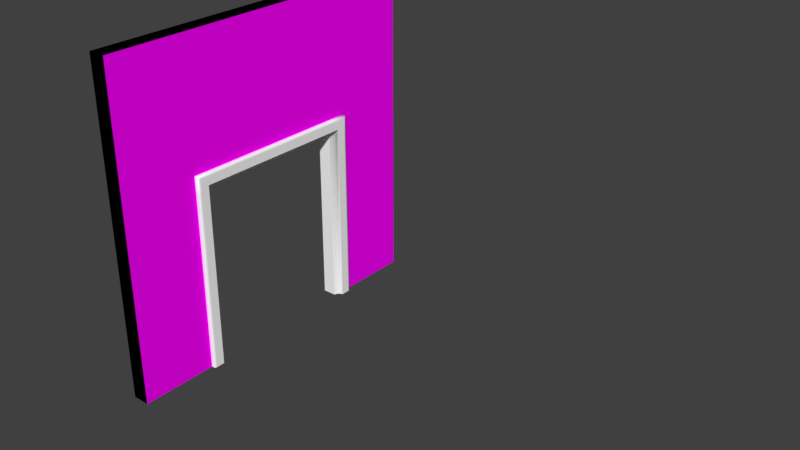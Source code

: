 # Source: Wall_Door_Double.blend  (saved by Blender 2.79.0; exported with 4.5.12 LTS)
import bpy
from mathutils import Matrix  # noqa: F401  (used for matrix-valued properties, if any)

bpy.ops.wm.read_factory_settings(use_empty=True)
scene = bpy.context.scene
scene.name = 'Scene'

# ---- collections
col_collection_1 = bpy.data.collections.new('Collection 1'); scene.collection.children.link(col_collection_1)
col_collection_1.hide_render = True
col_collection_1.hide_viewport = True
col_collection_2 = bpy.data.collections.new('Collection 2'); scene.collection.children.link(col_collection_2)

# ---- images (referenced by path relative to the original .blend; pixels are not part of the script)
import os
ASSET_DIR = os.environ.get("B2B_ASSET_DIR", "")  # directory of the original .blend (textures are referenced by path, not embedded)
HERE = os.path.dirname(os.path.abspath(__file__))  # packed textures are extracted next to this script under _unpacked/

def load_image(name, relpath, width, height, colorspace="sRGB"):
    """Load a texture the original file referenced (path relative to the .blend, or extracted next to this script)."""
    p = next((c for c in (os.path.join(HERE, relpath), os.path.join(ASSET_DIR, relpath)) if relpath and os.path.exists(c)), "")
    if p:
        img = bpy.data.images.load(p, check_existing=True)
        img.name = name
    else:  # same state as the original file: an image datablock whose file is absent (Cycles renders it pink)
        img = bpy.data.images.new(name, width, height)
        img.source = "FILE"
        img.filepath = "//" + (relpath or name)
    img.colorspace_settings.name = colorspace
    return img
img_cinder_block_pxr128_bmp_tif = load_image('Cinder_block_pxr128_bmp.tif', 'Cinder_block_pxr128_bmp.tif', 1024, 1024, 'sRGB')

# ---- materials (node trees are filled in below, after node groups)
mat_wall_door_double_interior = bpy.data.materials.new('Wall_Door_Double_Interior')
mat_wall_door_double_interior.alpha_threshold = 0.0
mat_wall_door_double_interior.roughness = 0.5
mat_wall_door_double_exterior = bpy.data.materials.new('Wall_Door_Double_Exterior')
mat_wall_door_double_exterior.alpha_threshold = 0.0
mat_wall_door_double_exterior.roughness = 0.5
mat_wall_door_double_edge_interior = bpy.data.materials.new('Wall_Door_Double_Edge_Interior')
mat_wall_door_double_edge_interior.alpha_threshold = 0.0
mat_wall_door_double_edge_interior.roughness = 0.5
mat_wall_door_double_edge_exterior = bpy.data.materials.new('Wall_Door_Double_Edge_Exterior')
mat_wall_door_double_edge_exterior.alpha_threshold = 0.0
mat_wall_door_double_edge_exterior.roughness = 0.5
mat_wall_exterior = bpy.data.materials.new('Wall_Exterior')
mat_wall_door_double_frame = bpy.data.materials.new('Wall_Door_Double_Frame')
mat_wall_door_double_frame.alpha_threshold = 0.0
mat_wall_door_double_frame.roughness = 0.5

# ---- material node trees
mat_wall_door_double_interior.use_nodes = True; mat_wall_door_double_interior.node_tree.nodes.clear()
_N = mat_wall_door_double_interior.node_tree.nodes; _L = mat_wall_door_double_interior.node_tree.links
n0 = _N.new('ShaderNodeOutputMaterial'); n0.name = 'Material Output'; n0.location = (300, 300)
n1 = _N.new('ShaderNodeBsdfDiffuse'); n1.name = 'Diffuse BSDF'; n1.location = (10, 300)
n2 = _N.new('ShaderNodeTexImage'); n2.name = 'Image Texture'; n2.location = (-180, 300)
n2.width = 140
n2.image = img_cinder_block_pxr128_bmp_tif
_L.new(n1.outputs[0], n0.inputs[0])
_L.new(n2.outputs[0], n1.inputs[0])
n0.is_active_output = True
mat_wall_door_double_exterior.use_nodes = True; mat_wall_door_double_exterior.node_tree.nodes.clear()
_N = mat_wall_door_double_exterior.node_tree.nodes; _L = mat_wall_door_double_exterior.node_tree.links
n0 = _N.new('ShaderNodeOutputMaterial'); n0.name = 'Material Output'; n0.location = (300, 300)
n1 = _N.new('ShaderNodeBsdfDiffuse'); n1.name = 'Diffuse BSDF'; n1.location = (10, 300)
n2 = _N.new('ShaderNodeTexImage'); n2.name = 'Image Texture'; n2.location = (-180, 300)
n2.width = 140
n2.image = img_cinder_block_pxr128_bmp_tif
_L.new(n1.outputs[0], n0.inputs[0])
_L.new(n2.outputs[0], n1.inputs[0])
n0.is_active_output = True
mat_wall_door_double_edge_interior.use_nodes = True; mat_wall_door_double_edge_interior.node_tree.nodes.clear()
_N = mat_wall_door_double_edge_interior.node_tree.nodes; _L = mat_wall_door_double_edge_interior.node_tree.links
n0 = _N.new('ShaderNodeOutputMaterial'); n0.name = 'Material Output'; n0.location = (300, 300)
n1 = _N.new('ShaderNodeBsdfDiffuse'); n1.name = 'Diffuse BSDF'; n1.location = (10, 300)
n2 = _N.new('ShaderNodeTexImage'); n2.name = 'Image Texture'; n2.location = (-180, 300)
n2.width = 140
n2.image = img_cinder_block_pxr128_bmp_tif
_L.new(n1.outputs[0], n0.inputs[0])
_L.new(n2.outputs[0], n1.inputs[0])
n0.is_active_output = True
mat_wall_door_double_edge_exterior.use_nodes = True; mat_wall_door_double_edge_exterior.node_tree.nodes.clear()
_N = mat_wall_door_double_edge_exterior.node_tree.nodes; _L = mat_wall_door_double_edge_exterior.node_tree.links
n0 = _N.new('ShaderNodeOutputMaterial'); n0.name = 'Material Output'; n0.location = (300, 300)
n1 = _N.new('ShaderNodeBsdfDiffuse'); n1.name = 'Diffuse BSDF'; n1.location = (10, 300)
n1.inputs[0].default_value = (0.0, 0.0, 0.0, 1.0)
_L.new(n1.outputs[0], n0.inputs[0])
n0.is_active_output = True
mat_wall_door_double_frame.use_nodes = True; mat_wall_door_double_frame.node_tree.nodes.clear()
_N = mat_wall_door_double_frame.node_tree.nodes; _L = mat_wall_door_double_frame.node_tree.links
n0 = _N.new('ShaderNodeOutputMaterial'); n0.name = 'Material Output'; n0.location = (300, 300)
n1 = _N.new('ShaderNodeBsdfDiffuse'); n1.name = 'Diffuse BSDF'; n1.location = (10, 300)
n1.inputs[0].default_value = (1.0, 1.0, 1.0, 1.0)
_L.new(n1.outputs[0], n0.inputs[0])
n0.is_active_output = True

# ---- world
world_world = bpy.data.worlds.new('World'); scene.world = world_world
world_world.color = (0.05088, 0.05088, 0.05088)
world_world.use_sun_shadow = False
world_world.sun_shadow_jitter_overblur = 0.0
world_world.cycles.sampling_method = 'MANUAL'

# ---- meshes
me_lod_a_wall_door_double = bpy.data.meshes.new('LOD_A_Wall_Door_Double')
me_lod_a_wall_door_double.from_pydata([(0.0, 0.0, 0.0), (0.0, 1.0, 0.0), (2.2, 1.0, 1.51e-08), (2.2, 3.0, 1.51e-08), (0.0, 3.0, 0.0), (0.0, 4.0, 0.0), (3.0, 4.0, 0.0), (3.0, 0.0, 0.0), (0.0, 0.0, 0.2), (0.0, 1.0, 0.2), (2.2, 1.0, 0.2), (2.2, 3.0, 0.2), (0.0, 3.0, 0.2), (0.0, 4.0, 0.2), (3.0, 4.0, 0.2), (3.0, 0.0, 0.2), (3.8, 4.0, -1.51e-08), (3.8, 0.0, -1.51e-08), (3.8, 4.0, 0.2), (3.8, 0.0, 0.2)], [], [(1, 2, 3, 4, 5, 6, 7, 0), (9, 8, 15, 14, 13, 12, 11, 10), (6, 14, 18, 16), (5, 4, 12, 13), (3, 2, 10, 11), (1, 0, 8, 9), (0, 7, 15, 8), (6, 5, 13, 14), (4, 3, 11, 12), (2, 1, 9, 10), (17, 16, 18, 19), (14, 15, 19, 18), (7, 6, 16, 17), (15, 7, 17, 19)])
me_lod_a_wall_door_double.polygons.foreach_set('material_index', [0, 1, 3, 3, 2, 3, 3, 3, 2, 2, 3, 1, 0, 3])
_uv = me_lod_a_wall_door_double.uv_layers.new(name='UVMap')
_uv.uv.foreach_set('vector', [0.25, 1.788e-07, 0.25, 0.5789, 0.75, 0.5789, 0.75, 5.96e-08, 1.0, 2.98e-08, 1.0, 0.7895, 1.788e-07, 0.7895, 2.98e-08, 2.384e-07, 0.75, 5.96e-08, 1.0, 2.98e-08, 1.0, 0.7895, 2.384e-07, 0.7895, 2.98e-08, 2.384e-07, 0.25, 1.788e-07, 0.25, 0.5789, 0.75, 0.5789, 0.0, 0.0, 1.0, 0.0, 1.0, 1.0, 0.0, 1.0, 0.0, 0.0, 1.0, 0.0, 1.0, 1.0, 0.0, 1.0, 0.7498, 0.5791, 0.2502, 0.5791, 0.2502, 0.5457, 0.7498, 0.5457, 0.0, 0.0, 1.0, 0.0, 1.0, 1.0, 0.0, 1.0, 0.0, 0.0, 1.0, 0.0, 1.0, 1.0, 0.0, 1.0, 0.0, 0.0, 1.0, 0.0, 1.0, 1.0, 0.0, 1.0, 0.7487, -0.0008379, 0.7487, 0.5778, 0.7174, 0.5778, 0.7174, -0.0008379, 0.2498, 0.5788, 0.2498, 0.001205, 0.281, 0.001205, 0.281, 0.5788, 0.0, 0.0, 1.0, 0.0, 1.0, 1.0, 0.0, 1.0, 2.384e-07, 0.7895, 1.0, 0.7895, 1.0, 1.0, 2.384e-07, 1.0, 1.788e-07, 0.7895, 1.0, 0.7895, 1.0, 1.0, 2.384e-07, 1.0, 0.0, 0.0, 1.0, 0.0, 1.0, 1.0, 0.0, 1.0])
me_lod_a_wall_door_double.materials.append(mat_wall_door_double_interior)
me_lod_a_wall_door_double.materials.append(mat_wall_door_double_exterior)
me_lod_a_wall_door_double.materials.append(mat_wall_door_double_edge_interior)
me_lod_a_wall_door_double.materials.append(mat_wall_door_double_edge_exterior)
me_lod_a_wall_door_double.use_remesh_preserve_volume = False
me_lod_a_wall_door_double.use_remesh_preserve_attributes = False
me_lod_a_wall_door_double.use_mirror_vertex_groups = False
me_lod_a_wall_door_double.update()
me_lod_b_wall_door_double = bpy.data.meshes.new('LOD_B_Wall_Door_Double')
me_lod_b_wall_door_double.from_pydata([(0.0, 0.0, 0.0), (0.0, 1.0, 0.0), (2.2, 1.0, 1.51e-08), (2.2, 3.0, 1.51e-08), (0.0, 3.0, 0.0), (0.0, 4.0, 0.0), (3.0, 4.0, 0.0), (3.0, 0.0, 0.0), (0.0, 0.0, 0.2), (0.0, 1.0, 0.2), (2.2, 1.0, 0.2), (2.2, 3.0, 0.2), (0.0, 3.0, 0.2), (0.0, 4.0, 0.2), (3.0, 4.0, 0.2), (3.0, 0.0, 0.2), (3.8, 4.0, -1.51e-08), (3.8, 0.0, -1.51e-08), (3.8, 4.0, 0.2), (3.8, 0.0, 0.2), (-2.235e-08, 0.9475, -0.05), (-2.98e-08, 0.9, -0.002529), (-2.235e-08, 0.9299, -0.05), (-2.235e-08, 0.9124, -0.05), (-2.98e-08, 0.9, -0.03761), (-2.98e-08, 0.9, -0.02007), (2.1, 0.9475, -0.05), (2.1, 0.9, -0.002529), (2.1, 0.9299, -0.05), (2.1, 0.9124, -0.05), (2.1, 0.9, -0.03761), (2.1, 0.9, -0.02007), (2.253, 1.1, -0.05), (2.3, 1.1, -0.002529), (2.27, 1.1, -0.05), (2.288, 1.1, -0.05), (2.3, 1.1, -0.03761), (2.3, 1.1, -0.02007), (2.253, 0.9475, -0.05), (2.3, 0.9, -0.002529), (2.27, 0.9299, -0.05), (2.288, 0.9124, -0.05), (2.3, 0.9, -0.03761), (2.3, 0.9, -0.02007), (-2.98e-08, 1.1, 0.01955), (-2.235e-08, 1.03, -0.05), (-2.98e-08, 1.079, 0.01506), (-2.98e-08, 1.06, 0.004666), (-2.98e-08, 1.045, -0.01044), (-2.98e-08, 1.035, -0.02911), (2.1, 1.1, 0.01955), (2.17, 1.03, -0.05), (2.121, 1.079, 0.01507), (2.14, 1.06, 0.004671), (2.155, 1.045, -0.01044), (2.165, 1.035, -0.02911), (-3.725e-08, 0.9, 0.1), (2.1, 0.9, 0.1), (-3.725e-08, 1.1, 0.1), (2.1, 1.1, 0.1), (2.3, 0.9, 0.1), (2.3, 1.1, 0.1), (-5.215e-08, 0.9475, 0.25), (-4.47e-08, 0.9, 0.2025), (-5.215e-08, 0.9299, 0.25), (-5.215e-08, 0.9124, 0.25), (-4.47e-08, 0.9, 0.2376), (-4.47e-08, 0.9, 0.2201), (2.1, 0.9475, 0.25), (2.1, 0.9, 0.2025), (2.1, 0.9299, 0.25), (2.1, 0.9124, 0.25), (2.1, 0.9, 0.2376), (2.1, 0.9, 0.2201), (2.253, 1.1, 0.25), (2.3, 1.1, 0.2025), (2.27, 1.1, 0.25), (2.288, 1.1, 0.25), (2.3, 1.1, 0.2376), (2.3, 1.1, 0.2201), (2.253, 0.9475, 0.25), (2.3, 0.9, 0.2025), (2.27, 0.9299, 0.25), (2.288, 0.9124, 0.25), (2.3, 0.9, 0.2376), (2.3, 0.9, 0.2201), (-4.47e-08, 1.1, 0.1805), (-5.215e-08, 1.03, 0.25), (-4.47e-08, 1.079, 0.1849), (-4.47e-08, 1.06, 0.1953), (-4.47e-08, 1.045, 0.2104), (-4.47e-08, 1.035, 0.2291), (2.1, 1.1, 0.1805), (2.17, 1.03, 0.25), (2.121, 1.079, 0.1849), (2.14, 1.06, 0.1953), (2.155, 1.045, 0.2104), (2.165, 1.035, 0.2291), (-2.235e-08, 3.053, -0.05), (-2.98e-08, 3.1, -0.002529), (-2.235e-08, 3.07, -0.05), (-2.235e-08, 3.088, -0.05), (-2.98e-08, 3.1, -0.03761), (-2.98e-08, 3.1, -0.02007), (2.1, 3.053, -0.05), (2.1, 3.1, -0.002529), (2.1, 3.07, -0.05), (2.1, 3.088, -0.05), (2.1, 3.1, -0.03761), (2.1, 3.1, -0.02007), (2.253, 2.9, -0.05), (2.3, 2.9, -0.002529), (2.27, 2.9, -0.05), (2.288, 2.9, -0.05), (2.3, 2.9, -0.03761), (2.3, 2.9, -0.02007), (2.253, 3.053, -0.05), (2.3, 3.1, -0.002529), (2.27, 3.07, -0.05), (2.288, 3.088, -0.05), (2.3, 3.1, -0.03761), (2.3, 3.1, -0.02007), (2.3, 2.0, -0.002529), (2.253, 2.0, -0.05), (2.3, 2.0, -0.02006), (2.3, 2.0, -0.0376), (2.288, 2.0, -0.05), (2.27, 2.0, -0.05), (-2.98e-08, 2.9, 0.01955), (-2.235e-08, 2.97, -0.05), (-2.98e-08, 2.921, 0.01506), (-2.98e-08, 2.94, 0.004666), (-2.98e-08, 2.955, -0.01044), (-2.98e-08, 2.965, -0.02911), (2.1, 2.9, 0.01955), (2.17, 2.97, -0.05), (2.121, 2.921, 0.01507), (2.14, 2.94, 0.004671), (2.155, 2.955, -0.01044), (2.165, 2.965, -0.02911), (2.17, 2.0, -0.05), (2.1, 2.0, 0.01955), (2.165, 2.0, -0.0291), (2.155, 2.0, -0.01043), (2.14, 2.0, 0.004675), (2.121, 2.0, 0.01507), (-3.725e-08, 3.1, 0.1), (2.1, 3.1, 0.1), (-3.725e-08, 2.9, 0.1), (2.1, 2.9, 0.1), (2.3, 3.1, 0.1), (2.3, 2.9, 0.1), (2.1, 2.0, 0.1), (2.3, 2.0, 0.1), (-5.215e-08, 3.053, 0.25), (-4.47e-08, 3.1, 0.2025), (-5.215e-08, 3.07, 0.25), (-5.215e-08, 3.088, 0.25), (-4.47e-08, 3.1, 0.2376), (-4.47e-08, 3.1, 0.2201), (2.1, 3.053, 0.25), (2.1, 3.1, 0.2025), (2.1, 3.07, 0.25), (2.1, 3.088, 0.25), (2.1, 3.1, 0.2376), (2.1, 3.1, 0.2201), (2.253, 2.9, 0.25), (2.3, 2.9, 0.2025), (2.27, 2.9, 0.25), (2.288, 2.9, 0.25), (2.3, 2.9, 0.2376), (2.3, 2.9, 0.2201), (2.253, 3.053, 0.25), (2.3, 3.1, 0.2025), (2.27, 3.07, 0.25), (2.288, 3.088, 0.25), (2.3, 3.1, 0.2376), (2.3, 3.1, 0.2201), (2.3, 2.0, 0.2025), (2.253, 2.0, 0.25), (2.3, 2.0, 0.2201), (2.3, 2.0, 0.2376), (2.288, 2.0, 0.25), (2.27, 2.0, 0.25), (-4.47e-08, 2.9, 0.1805), (-5.215e-08, 2.97, 0.25), (-4.47e-08, 2.921, 0.1849), (-4.47e-08, 2.94, 0.1953), (-4.47e-08, 2.955, 0.2104), (-4.47e-08, 2.965, 0.2291), (2.1, 2.9, 0.1805), (2.17, 2.97, 0.25), (2.121, 2.921, 0.1849), (2.14, 2.94, 0.1953), (2.155, 2.955, 0.2104), (2.165, 2.965, 0.2291), (2.17, 2.0, 0.25), (2.1, 2.0, 0.1805), (2.165, 2.0, 0.2291), (2.155, 2.0, 0.2104), (2.14, 2.0, 0.1953), (2.121, 2.0, 0.1849)], [], [(1, 2, 3, 4, 5, 6, 7, 0), (9, 8, 15, 14, 13, 12, 11, 10), (6, 14, 18, 16), (5, 4, 12, 13), (3, 2, 10, 11), (1, 0, 8, 9), (0, 7, 15, 8), (6, 5, 13, 14), (4, 3, 11, 12), (2, 1, 9, 10), (17, 16, 18, 19), (14, 15, 19, 18), (7, 6, 16, 17), (15, 7, 17, 19), (45, 51, 26, 20), (21, 27, 57, 56), (61, 33, 122, 153), (26, 51, 32, 38), (57, 27, 39, 60), (32, 51, 140, 123), (33, 61, 60, 39), (27, 21, 25, 31), (31, 25, 24, 30), (30, 24, 23, 29), (29, 23, 22, 28), (28, 22, 20, 26), (33, 39, 43, 37), (37, 43, 42, 36), (36, 42, 41, 35), (35, 41, 40, 34), (34, 40, 38, 32), (26, 38, 40, 28), (28, 40, 41, 29), (29, 41, 42, 30), (30, 42, 43, 31), (31, 43, 39, 27), (122, 33, 37, 124), (124, 37, 36, 125), (125, 36, 35, 126), (126, 35, 34, 127), (127, 34, 32, 123), (50, 59, 152, 141), (51, 45, 49, 55), (55, 49, 48, 54), (54, 48, 47, 53), (53, 47, 46, 52), (52, 46, 44, 50), (140, 51, 55, 142), (142, 55, 54, 143), (143, 54, 53, 144), (144, 53, 52, 145), (145, 52, 50, 141), (58, 59, 50, 44), (87, 62, 68, 93), (63, 56, 57, 69), (61, 153, 178, 75), (68, 80, 74, 93), (57, 60, 81, 69), (74, 179, 196, 93), (75, 81, 60, 61), (69, 73, 67, 63), (73, 72, 66, 67), (72, 71, 65, 66), (71, 70, 64, 65), (70, 68, 62, 64), (75, 79, 85, 81), (79, 78, 84, 85), (78, 77, 83, 84), (77, 76, 82, 83), (76, 74, 80, 82), (68, 70, 82, 80), (70, 71, 83, 82), (71, 72, 84, 83), (72, 73, 85, 84), (73, 69, 81, 85), (178, 180, 79, 75), (180, 181, 78, 79), (181, 182, 77, 78), (182, 183, 76, 77), (183, 179, 74, 76), (92, 197, 152, 59), (93, 97, 91, 87), (97, 96, 90, 91), (96, 95, 89, 90), (95, 94, 88, 89), (94, 92, 86, 88), (196, 198, 97, 93), (198, 199, 96, 97), (199, 200, 95, 96), (200, 201, 94, 95), (201, 197, 92, 94), (58, 86, 92, 59), (129, 98, 104, 135), (99, 146, 147, 105), (151, 153, 122, 111), (104, 116, 110, 135), (147, 150, 117, 105), (110, 123, 140, 135), (111, 117, 150, 151), (105, 109, 103, 99), (109, 108, 102, 103), (108, 107, 101, 102), (107, 106, 100, 101), (106, 104, 98, 100), (111, 115, 121, 117), (115, 114, 120, 121), (114, 113, 119, 120), (113, 112, 118, 119), (112, 110, 116, 118), (104, 106, 118, 116), (106, 107, 119, 118), (107, 108, 120, 119), (108, 109, 121, 120), (109, 105, 117, 121), (122, 124, 115, 111), (124, 125, 114, 115), (125, 126, 113, 114), (126, 127, 112, 113), (127, 123, 110, 112), (134, 141, 152, 149), (135, 139, 133, 129), (139, 138, 132, 133), (138, 137, 131, 132), (137, 136, 130, 131), (136, 134, 128, 130), (140, 142, 139, 135), (142, 143, 138, 139), (143, 144, 137, 138), (144, 145, 136, 137), (145, 141, 134, 136), (148, 128, 134, 149), (185, 191, 160, 154), (155, 161, 147, 146), (151, 167, 178, 153), (160, 191, 166, 172), (147, 161, 173, 150), (166, 191, 196, 179), (167, 151, 150, 173), (161, 155, 159, 165), (165, 159, 158, 164), (164, 158, 157, 163), (163, 157, 156, 162), (162, 156, 154, 160), (167, 173, 177, 171), (171, 177, 176, 170), (170, 176, 175, 169), (169, 175, 174, 168), (168, 174, 172, 166), (160, 172, 174, 162), (162, 174, 175, 163), (163, 175, 176, 164), (164, 176, 177, 165), (165, 177, 173, 161), (178, 167, 171, 180), (180, 171, 170, 181), (181, 170, 169, 182), (182, 169, 168, 183), (183, 168, 166, 179), (190, 149, 152, 197), (191, 185, 189, 195), (195, 189, 188, 194), (194, 188, 187, 193), (193, 187, 186, 192), (192, 186, 184, 190), (196, 191, 195, 198), (198, 195, 194, 199), (199, 194, 193, 200), (200, 193, 192, 201), (201, 192, 190, 197), (148, 149, 190, 184)])
me_lod_b_wall_door_double.polygons.foreach_set('use_smooth', [0, 0, 0, 0, 0, 0, 0, 0, 0, 0, 0, 0, 0, 0, 0, 1, 1, 0, 0, 0, 1, 1, 1, 1, 1, 1, 1, 1, 1, 1, 1, 1, 1, 1, 1, 1, 1, 1, 1, 1, 1, 0, 1, 1, 1, 1, 1, 1, 1, 1, 1, 1, 0, 0, 1, 1, 0, 0, 0, 1, 1, 1, 1, 1, 1, 1, 1, 1, 1, 1, 1, 1, 1, 1, 1, 1, 1, 1, 1, 1, 0, 1, 1, 1, 1, 1, 1, 1, 1, 1, 1, 0, 0, 1, 1, 0, 0, 0, 1, 1, 1, 1, 1, 1, 1, 1, 1, 1, 1, 1, 1, 1, 1, 1, 1, 1, 1, 1, 1, 0, 1, 1, 1, 1, 1, 1, 1, 1, 1, 1, 0, 0, 1, 1, 0, 0, 0, 1, 1, 1, 1, 1, 1, 1, 1, 1, 1, 1, 1, 1, 1, 1, 1, 1, 1, 1, 1, 1, 0, 1, 1, 1, 1, 1, 1, 1, 1, 1, 1, 0])
me_lod_b_wall_door_double.polygons.foreach_set('material_index', [0, 1, 3, 3, 2, 3, 3, 3, 2, 2, 3, 1, 0, 3, 4, 4, 4, 4, 4, 4, 4, 4, 4, 4, 4, 4, 4, 4, 4, 4, 4, 4, 4, 4, 4, 4, 4, 4, 4, 4, 4, 4, 4, 4, 4, 4, 4, 4, 4, 4, 4, 4, 4, 4, 4, 4, 4, 4, 4, 4, 4, 4, 4, 4, 4, 4, 4, 4, 4, 4, 4, 4, 4, 4, 4, 4, 4, 4, 4, 4, 4, 4, 4, 4, 4, 4, 4, 4, 4, 4, 4, 4, 4, 4, 4, 4, 4, 4, 4, 4, 4, 4, 4, 4, 4, 4, 4, 4, 4, 4, 4, 4, 4, 4, 4, 4, 4, 4, 4, 4, 4, 4, 4, 4, 4, 4, 4, 4, 4, 4, 4, 4, 4, 4, 4, 4, 4, 4, 4, 4, 4, 4, 4, 4, 4, 4, 4, 4, 4, 4, 4, 4, 4, 4, 4, 4, 4, 4, 4, 4, 4, 4, 4, 4, 4, 4, 4, 4, 4, 4])
_uv = me_lod_b_wall_door_double.uv_layers.new(name='UVMap')
_uv.uv.foreach_set('vector', [0.25, 1.788e-07, 0.25, 0.5789, 0.75, 0.5789, 0.75, 5.96e-08, 1.0, 2.98e-08, 1.0, 0.7895, 1.788e-07, 0.7895, 2.98e-08, 2.384e-07, 0.75, 5.96e-08, 1.0, 2.98e-08, 1.0, 0.7895, 2.384e-07, 0.7895, 2.98e-08, 2.384e-07, 0.25, 1.788e-07, 0.25, 0.5789, 0.75, 0.5789, 0.0, 0.0, 1.0, 0.0, 1.0, 1.0, 0.0, 1.0, 0.0, 0.0, 1.0, 0.0, 1.0, 1.0, 0.0, 1.0, 0.2527, 0.5478, 0.7473, 0.5478, 0.7473, 0.5791, 0.2527, 0.5791, 0.0, 0.0, 1.0, 0.0, 1.0, 1.0, 0.0, 1.0, 0.0, 0.0, 1.0, 0.0, 1.0, 1.0, 0.0, 1.0, 0.0, 0.0, 1.0, 0.0, 1.0, 1.0, 0.0, 1.0, 0.2812, 7.159e-05, 0.2812, 0.5789, 0.25, 0.5789, 0.25, 7.159e-05, 0.7189, 0.5775, 0.7189, 0.001439, 0.7501, 0.001439, 0.7501, 0.5775, 0.0, 0.0, 1.0, 0.0, 1.0, 1.0, 0.0, 1.0, 2.384e-07, 0.7895, 1.0, 0.7895, 1.0, 1.0, 2.384e-07, 1.0, 1.788e-07, 0.7895, 1.0, 0.7895, 1.0, 1.0, 2.384e-07, 1.0, 0.0, 0.0, 1.0, 0.0, 1.0, 1.0, 0.0, 1.0, 0.0, 0.0, 0.0, 0.0, 0.0, 0.0, 0.0, 0.0, 0.0, 0.0, 0.0, 0.0, 0.0, 0.0, 0.0, 0.0, 0.0, 0.0, 0.0, 0.0, 0.0, 0.0, 0.0, 0.0, 0.0, 0.0, 0.0, 0.0, 0.0, 0.0, 0.0, 0.0, 0.0, 0.0, 0.0, 0.0, 0.0, 0.0, 0.0, 0.0, 0.0, 0.0, 0.0, 0.0, 0.0, 0.0, 0.0, 0.0, 0.0, 0.0, 0.0, 0.0, 0.0, 0.0, 0.0, 0.0, 0.0, 0.0, 0.0, 0.0, 0.0, 0.0, 0.0, 0.0, 0.0, 0.0, 0.0, 0.0, 0.0, 0.0, 0.0, 0.0, 0.0, 0.0, 0.0, 0.0, 0.0, 0.0, 0.0, 0.0, 0.0, 0.0, 0.0, 0.0, 0.0, 0.0, 0.0, 0.0, 0.0, 0.0, 0.0, 0.0, 0.0, 0.0, 0.0, 0.0, 0.0, 0.0, 0.0, 0.0, 0.0, 0.0, 0.0, 0.0, 0.0, 0.0, 0.0, 0.0, 0.0, 0.0, 0.0, 0.0, 0.0, 0.0, 0.0, 0.0, 0.0, 0.0, 0.0, 0.0, 0.0, 0.0, 0.0, 0.0, 0.0, 0.0, 0.0, 0.0, 0.0, 0.0, 0.0, 0.0, 0.0, 0.0, 0.0, 0.0, 0.0, 0.0, 0.0, 0.0, 0.0, 0.0, 0.0, 0.0, 0.0, 0.0, 0.0, 0.0, 0.0, 0.0, 0.0, 0.0, 0.0, 0.0, 0.0, 0.0, 0.0, 0.0, 0.0, 0.0, 0.0, 0.0, 0.0, 0.0, 0.0, 0.0, 0.0, 0.0, 0.0, 0.0, 0.0, 0.0, 0.0, 0.0, 0.0, 0.0, 0.0, 0.0, 0.0, 0.0, 0.0, 0.0, 0.0, 0.0, 0.0, 0.0, 0.0, 0.0, 0.0, 0.0, 0.0, 0.0, 0.0, 0.0, 0.0, 0.0, 0.0, 0.0, 0.0, 0.0, 0.0, 0.0, 0.0, 0.0, 0.0, 0.0, 0.0, 0.0, 0.0, 0.0, 0.0, 0.0, 0.0, 0.0, 0.0, 0.0, 0.0, 0.0, 0.0, 0.0, 0.0, 0.0, 0.0, 0.0, 0.0, 0.0, 0.0, 0.0, 0.0, 0.0, 0.0, 0.0, 0.0, 0.0, 0.0, 0.0, 0.0, 0.0, 0.0, 0.0, 0.0, 0.0, 0.0, 0.0, 0.0, 0.0, 0.0, 0.0, 0.0, 0.0, 0.0, 0.0, 0.0, 0.0, 0.0, 0.0, 0.0, 0.0, 0.0, 0.0, 0.0, 0.0, 0.0, 0.0, 0.0, 0.0, 0.0, 0.0, 0.0, 0.0, 0.0, 0.0, 0.0, 0.0, 0.0, 0.0, 0.0, 0.0, 0.0, 0.0, 0.0, 0.0, 0.0, 0.0, 0.0, 0.0, 0.0, 0.0, 0.0, 0.0, 0.0, 0.0, 0.0, 0.0, 0.0, 0.0, 0.0, 0.0, 0.0, 0.0, 0.0, 0.0, 0.0, 0.0, 0.0, 0.0, 0.0, 0.0, 0.0, 0.0, 0.0, 0.0, 0.0, 0.0, 0.0, 0.0, 0.0, 0.0, 0.0, 0.0, 0.0, 0.0, 0.0, 0.0, 0.0, 0.0, 0.0, 0.0, 0.0, 0.0, 0.0, 0.0, 0.0, 0.0, 0.0, 0.0, 0.0, 0.0, 0.0, 0.0, 0.0, 0.0, 0.0, 0.0, 0.0, 0.0, 0.0, 0.0, 0.0, 0.0, 0.0, 0.0, 0.0, 0.0, 0.0, 0.0, 0.0, 0.0, 0.0, 0.0, 0.0, 0.0, 0.0, 0.0, 0.0, 0.0, 0.0, 0.0, 0.0, 0.0, 0.0, 0.0, 0.0, 0.0, 0.0, 0.0, 0.0, 0.0, 0.0, 0.0, 0.0, 0.0, 0.0, 0.0, 0.0, 0.0, 0.0, 0.0, 0.0, 0.0, 0.0, 0.0, 0.0, 0.0, 0.0, 0.0, 0.0, 0.0, 0.0, 0.0, 0.0, 0.0, 0.0, 0.0, 0.0, 0.0, 0.0, 0.0, 0.0, 0.0, 0.0, 0.0, 0.0, 0.0, 0.0, 0.0, 0.0, 0.0, 0.0, 0.0, 0.0, 0.0, 0.0, 0.0, 0.0, 0.0, 0.0, 0.0, 0.0, 0.0, 0.0, 0.0, 0.0, 0.0, 0.0, 0.0, 0.0, 0.0, 0.0, 0.0, 0.0, 0.0, 0.0, 0.0, 0.0, 0.0, 0.0, 0.0, 0.0, 0.0, 0.0, 0.0, 0.0, 0.0, 0.0, 0.0, 0.0, 0.0, 0.0, 0.0, 0.0, 0.0, 0.0, 0.0, 0.0, 0.0, 0.0, 0.0, 0.0, 0.0, 0.0, 0.0, 0.0, 0.0, 0.0, 0.0, 0.0, 0.0, 0.0, 0.0, 0.0, 0.0, 0.0, 0.0, 0.0, 0.0, 0.0, 0.0, 0.0, 0.0, 0.0, 0.0, 0.0, 0.0, 0.0, 0.0, 0.0, 0.0, 0.0, 0.0, 0.0, 0.0, 0.0, 0.0, 0.0, 0.0, 0.0, 0.0, 0.0, 0.0, 0.0, 0.0, 0.0, 0.0, 0.0, 0.0, 0.0, 0.0, 0.0, 0.0, 0.0, 0.0, 0.0, 0.0, 0.0, 0.0, 0.0, 0.0, 0.0, 0.0, 0.0, 0.0, 0.0, 0.0, 0.0, 0.0, 0.0, 0.0, 0.0, 0.0, 0.0, 0.0, 0.0, 0.0, 0.0, 0.0, 0.0, 0.0, 0.0, 0.0, 0.0, 0.0, 0.0, 0.0, 0.0, 0.0, 0.0, 0.0, 0.0, 0.0, 0.0, 0.0, 0.0, 0.0, 0.0, 0.0, 0.0, 0.0, 0.0, 0.0, 0.0, 0.0, 0.0, 0.0, 0.0, 0.0, 0.0, 0.0, 0.0, 0.0, 0.0, 0.0, 0.0, 0.0, 0.0, 0.0, 0.0, 0.0, 0.0, 0.0, 0.0, 0.0, 0.0, 0.0, 0.0, 0.0, 0.0, 0.0, 0.0, 0.0, 0.0, 0.0, 0.0, 0.0, 0.0, 0.0, 0.0, 0.0, 0.0, 0.0, 0.0, 0.0, 0.0, 0.0, 0.0, 0.0, 0.0, 0.0, 0.0, 0.0, 0.0, 0.0, 0.0, 0.0, 0.0, 0.0, 0.0, 0.0, 0.0, 0.0, 0.0, 0.0, 0.0, 0.0, 0.0, 0.0, 0.0, 0.0, 0.0, 0.0, 0.0, 0.0, 0.0, 0.0, 0.0, 0.0, 0.0, 0.0, 0.0, 0.0, 0.0, 0.0, 0.0, 0.0, 0.0, 0.0, 0.0, 0.0, 0.0, 0.0, 0.0, 0.0, 0.0, 0.0, 0.0, 0.0, 0.0, 0.0, 0.0, 0.0, 0.0, 0.0, 0.0, 0.0, 0.0, 0.0, 0.0, 0.0, 0.0, 0.0, 0.0, 0.0, 0.0, 0.0, 0.0, 0.0, 0.0, 0.0, 0.0, 0.0, 0.0, 0.0, 0.0, 0.0, 0.0, 0.0, 0.0, 0.0, 0.0, 0.0, 0.0, 0.0, 0.0, 0.0, 0.0, 0.0, 0.0, 0.0, 0.0, 0.0, 0.0, 0.0, 0.0, 0.0, 0.0, 0.0, 0.0, 0.0, 0.0, 0.0, 0.0, 0.0, 0.0, 0.0, 0.0, 0.0, 0.0, 0.0, 0.0, 0.0, 0.0, 0.0, 0.0, 0.0, 0.0, 0.0, 0.0, 0.0, 0.0, 0.0, 0.0, 0.0, 0.0, 0.0, 0.0, 0.0, 0.0, 0.0, 0.0, 0.0, 0.0, 0.0, 0.0, 0.0, 0.0, 0.0, 0.0, 0.0, 0.0, 0.0, 0.0, 0.0, 0.0, 0.0, 0.0, 0.0, 0.0, 0.0, 0.0, 0.0, 0.0, 0.0, 0.0, 0.0, 0.0, 0.0, 0.0, 0.0, 0.0, 0.0, 0.0, 0.0, 0.0, 0.0, 0.0, 0.0, 0.0, 0.0, 0.0, 0.0, 0.0, 0.0, 0.0, 0.0, 0.0, 0.0, 0.0, 0.0, 0.0, 0.0, 0.0, 0.0, 0.0, 0.0, 0.0, 0.0, 0.0, 0.0, 0.0, 0.0, 0.0, 0.0, 0.0, 0.0, 0.0, 0.0, 0.0, 0.0, 0.0, 0.0, 0.0, 0.0, 0.0, 0.0, 0.0, 0.0, 0.0, 0.0, 0.0, 0.0, 0.0, 0.0, 0.0, 0.0, 0.0, 0.0, 0.0, 0.0, 0.0, 0.0, 0.0, 0.0, 0.0, 0.0, 0.0, 0.0, 0.0, 0.0, 0.0, 0.0, 0.0, 0.0, 0.0, 0.0, 0.0, 0.0, 0.0, 0.0, 0.0, 0.0, 0.0, 0.0, 0.0, 0.0, 0.0, 0.0, 0.0, 0.0, 0.0, 0.0, 0.0, 0.0, 0.0, 0.0, 0.0, 0.0, 0.0, 0.0, 0.0, 0.0, 0.0, 0.0, 0.0, 0.0, 0.0, 0.0, 0.0, 0.0, 0.0, 0.0, 0.0, 0.0, 0.0, 0.0, 0.0, 0.0, 0.0, 0.0, 0.0, 0.0, 0.0, 0.0, 0.0, 0.0, 0.0, 0.0, 0.0, 0.0, 0.0, 0.0, 0.0, 0.0, 0.0, 0.0, 0.0, 0.0, 0.0, 0.0, 0.0, 0.0, 0.0, 0.0, 0.0, 0.0, 0.0, 0.0, 0.0, 0.0, 0.0, 0.0, 0.0, 0.0, 0.0, 0.0, 0.0, 0.0, 0.0, 0.0, 0.0, 0.0, 0.0, 0.0, 0.0, 0.0, 0.0, 0.0, 0.0, 0.0, 0.0, 0.0, 0.0, 0.0, 0.0, 0.0, 0.0, 0.0, 0.0, 0.0, 0.0, 0.0, 0.0, 0.0, 0.0, 0.0, 0.0, 0.0, 0.0, 0.0, 0.0, 0.0, 0.0, 0.0, 0.0, 0.0, 0.0, 0.0, 0.0, 0.0, 0.0, 0.0, 0.0, 0.0, 0.0, 0.0, 0.0, 0.0, 0.0, 0.0, 0.0, 0.0, 0.0, 0.0, 0.0, 0.0, 0.0, 0.0, 0.0, 0.0, 0.0, 0.0, 0.0, 0.0, 0.0, 0.0, 0.0, 0.0, 0.0, 0.0, 0.0, 0.0, 0.0, 0.0, 0.0, 0.0, 0.0, 0.0, 0.0, 0.0, 0.0, 0.0, 0.0, 0.0, 0.0, 0.0, 0.0, 0.0, 0.0, 0.0, 0.0, 0.0, 0.0, 0.0, 0.0, 0.0, 0.0, 0.0, 0.0, 0.0, 0.0, 0.0, 0.0, 0.0, 0.0, 0.0, 0.0, 0.0, 0.0, 0.0, 0.0, 0.0, 0.0, 0.0, 0.0, 0.0, 0.0, 0.0, 0.0, 0.0, 0.0, 0.0, 0.0, 0.0, 0.0, 0.0, 0.0, 0.0, 0.0, 0.0, 0.0, 0.0, 0.0, 0.0, 0.0, 0.0, 0.0, 0.0, 0.0, 0.0, 0.0, 0.0, 0.0, 0.0, 0.0, 0.0, 0.0, 0.0, 0.0, 0.0, 0.0, 0.0, 0.0, 0.0, 0.0, 0.0, 0.0, 0.0, 0.0, 0.0, 0.0, 0.0, 0.0, 0.0, 0.0, 0.0, 0.0, 0.0, 0.0, 0.0, 0.0, 0.0, 0.0, 0.0, 0.0, 0.0, 0.0, 0.0, 0.0, 0.0, 0.0, 0.0, 0.0, 0.0, 0.0, 0.0, 0.0, 0.0, 0.0, 0.0, 0.0, 0.0, 0.0, 0.0, 0.0, 0.0, 0.0, 0.0, 0.0, 0.0, 0.0, 0.0, 0.0, 0.0, 0.0, 0.0, 0.0, 0.0, 0.0, 0.0, 0.0, 0.0, 0.0, 0.0, 0.0, 0.0, 0.0, 0.0, 0.0, 0.0, 0.0, 0.0, 0.0, 0.0, 0.0, 0.0, 0.0, 0.0, 0.0, 0.0, 0.0, 0.0, 0.0, 0.0, 0.0, 0.0, 0.0, 0.0, 0.0, 0.0, 0.0, 0.0, 0.0, 0.0, 0.0, 0.0, 0.0, 0.0, 0.0, 0.0, 0.0, 0.0, 0.0, 0.0, 0.0, 0.0, 0.0, 0.0, 0.0, 0.0, 0.0, 0.0, 0.0, 0.0, 0.0, 0.0, 0.0, 0.0, 0.0, 0.0, 0.0, 0.0, 0.0, 0.0, 0.0, 0.0, 0.0, 0.0, 0.0, 0.0, 0.0, 0.0, 0.0, 0.0, 0.0, 0.0, 0.0, 0.0, 0.0, 0.0, 0.0, 0.0, 0.0, 0.0, 0.0, 0.0, 0.0, 0.0, 0.0, 0.0, 0.0, 0.0, 0.0, 0.0, 0.0, 0.0, 0.0, 0.0, 0.0, 0.0])
me_lod_b_wall_door_double.materials.append(mat_wall_door_double_interior)
me_lod_b_wall_door_double.materials.append(mat_wall_exterior)
me_lod_b_wall_door_double.materials.append(mat_wall_door_double_edge_interior)
me_lod_b_wall_door_double.materials.append(mat_wall_door_double_edge_exterior)
me_lod_b_wall_door_double.materials.append(mat_wall_door_double_frame)
me_lod_b_wall_door_double.use_remesh_preserve_volume = False
me_lod_b_wall_door_double.use_remesh_preserve_attributes = False
me_lod_b_wall_door_double.use_mirror_vertex_groups = False
me_lod_b_wall_door_double.update()

# ---- objects
ob_lod_a_wall_door_double = bpy.data.objects.new('LOD_A_Wall_Door_Double', me_lod_a_wall_door_double)
ob_mirror_point = bpy.data.objects.new('Mirror Point', None)
ob_lod_b_wall_door_double = bpy.data.objects.new('LOD_B_Wall_Door_Double', me_lod_b_wall_door_double)

# ---- transforms, parenting, visibility, modifiers, constraints
ob_lod_a_wall_door_double.location = (0.0, 0.0, 0.0)
ob_lod_a_wall_door_double.rotation_euler = (-0.0, -1.571, 0.0)
ob_lod_a_wall_door_double.lineart.crease_threshold = 0.0
ob_mirror_point.location = (-0.1, 2.0, 7.55e-09)
ob_mirror_point.empty_image_offset = (0.0, 0.0)
ob_mirror_point.lineart.crease_threshold = 0.0
ob_lod_b_wall_door_double.location = (0.0, 0.0, 0.0)
ob_lod_b_wall_door_double.rotation_euler = (-0.0, -1.571, 0.0)
ob_lod_b_wall_door_double.lineart.crease_threshold = 0.0

# ---- collection membership
col_collection_1.objects.link(ob_lod_a_wall_door_double)
col_collection_2.objects.link(ob_mirror_point)
col_collection_2.objects.link(ob_lod_b_wall_door_double)

# ---- scene / render settings (as saved in the file)
scene.frame_start = 1; scene.frame_end = 250; scene.frame_set(1)
scene.render.engine = 'CYCLES'
scene.render.resolution_percentage = 50
scene.render.dither_intensity = 0.0
scene.cycles.use_denoising = False
scene.cycles.samples = 128
scene.cycles.sampling_pattern = 'TABULATED_SOBOL'
scene.cycles.use_adaptive_sampling = False
scene.cycles.use_light_tree = False
scene.cycles.blur_glossy = 0.0
scene.cycles.sample_clamp_indirect = 0.0
scene.view_settings.view_transform = 'Standard'
bpy.context.view_layer.update()

# ---- added for rendering (the .blend has no active camera and no usable light): camera, sun
cam_auto = bpy.data.cameras.new('AutoCamera')
cam_auto.lens = 50.0
cam_auto.sensor_width = 36.0
cam_auto.clip_end = 1000.0
ob_auto_camera = bpy.data.objects.new('AutoCamera', cam_auto)
scene.collection.objects.link(ob_auto_camera)
ob_auto_camera.location = (8.10738, -5.59886, 6.96591)
ob_auto_camera.rotation_euler = (1.09748, -7.21219e-08, 0.694738)
scene.camera = ob_auto_camera
light_auto_sun = bpy.data.lights.new('AutoSun', 'SUN')
light_auto_sun.energy = 3.0
light_auto_sun.angle = 0.0523599
ob_auto_sun = bpy.data.objects.new('AutoSun', light_auto_sun)
scene.collection.objects.link(ob_auto_sun)
ob_auto_sun.rotation_euler = (0.872665, 0.174533, 0.523599)
bpy.context.view_layer.update()
